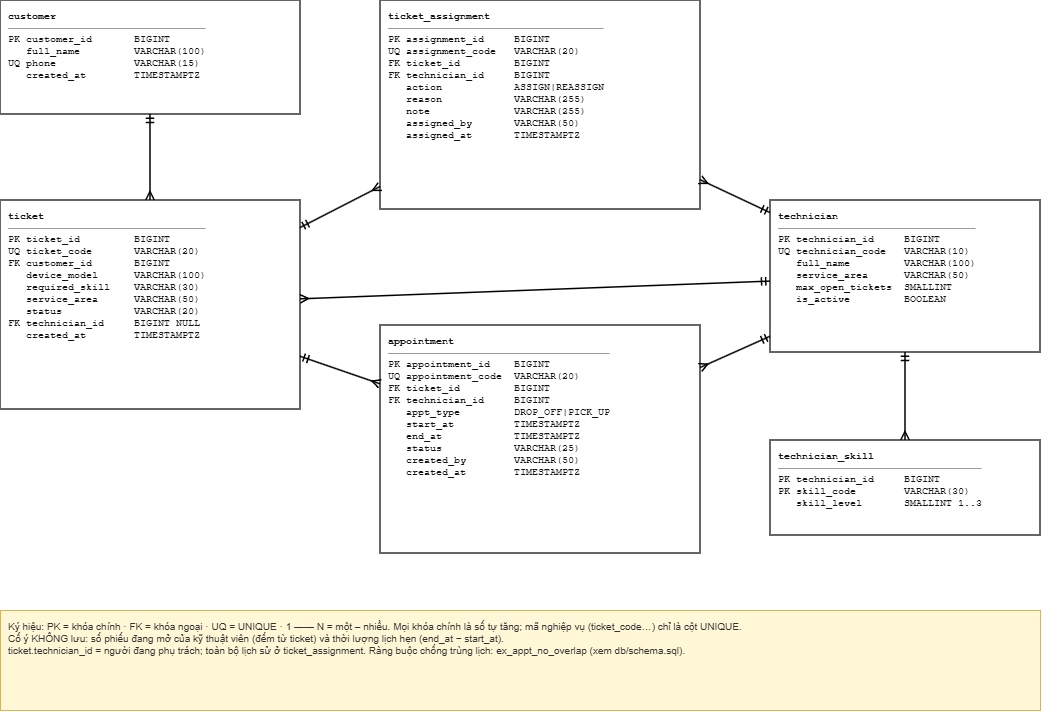

The diagram above was exported from draw.io. Its source (the exported page's mxGraphModel, read from the mxfile embedded in the PNG):
<mxGraphModel dx="1086" dy="770" grid="0" gridSize="10" guides="1" tooltips="1" connect="1" arrows="1" fold="1" page="0" pageScale="1" pageWidth="1120" pageHeight="760" math="0" shadow="0">
  <root>
    <mxCell id="0" />
    <mxCell id="1" parent="0" />
    <mxCell id="customer" parent="1" style="rounded=0;arcSize=8;whiteSpace=wrap;html=1;fillColor=#ffffff;strokeColor=#333333;fontColor=#111111;fontSize=10;align=left;verticalAlign=top;fontStyle=0;spacingLeft=6;spacingTop=4;strokeWidth=1.5;dashed=0;fontFamily=Courier New;" value="&lt;b&gt;customer&lt;/b&gt;&lt;hr size='1'/&gt;PK&amp;nbsp;customer_id&amp;nbsp;&amp;nbsp;&amp;nbsp;&amp;nbsp;&amp;nbsp;&amp;nbsp;&amp;nbsp;BIGINT&lt;br&gt;&amp;nbsp;&amp;nbsp;&amp;nbsp;full_name&amp;nbsp;&amp;nbsp;&amp;nbsp;&amp;nbsp;&amp;nbsp;&amp;nbsp;&amp;nbsp;&amp;nbsp;&amp;nbsp;VARCHAR(100)&lt;br&gt;UQ&amp;nbsp;phone&amp;nbsp;&amp;nbsp;&amp;nbsp;&amp;nbsp;&amp;nbsp;&amp;nbsp;&amp;nbsp;&amp;nbsp;&amp;nbsp;&amp;nbsp;&amp;nbsp;&amp;nbsp;&amp;nbsp;VARCHAR(15)&lt;br&gt;&amp;nbsp;&amp;nbsp;&amp;nbsp;created_at&amp;nbsp;&amp;nbsp;&amp;nbsp;&amp;nbsp;&amp;nbsp;&amp;nbsp;&amp;nbsp;&amp;nbsp;TIMESTAMPTZ" vertex="1">
      <mxGeometry height="114" width="300" x="40" y="30" as="geometry" />
    </mxCell>
    <mxCell id="ticket" parent="1" style="rounded=0;arcSize=8;whiteSpace=wrap;html=1;fillColor=#ffffff;strokeColor=#333333;fontColor=#111111;fontSize=10;align=left;verticalAlign=top;fontStyle=0;spacingLeft=6;spacingTop=4;strokeWidth=1.5;dashed=0;fontFamily=Courier New;" value="&lt;b&gt;ticket&lt;/b&gt;&lt;hr size='1'/&gt;PK&amp;nbsp;ticket_id&amp;nbsp;&amp;nbsp;&amp;nbsp;&amp;nbsp;&amp;nbsp;&amp;nbsp;&amp;nbsp;&amp;nbsp;&amp;nbsp;BIGINT&lt;br&gt;UQ&amp;nbsp;ticket_code&amp;nbsp;&amp;nbsp;&amp;nbsp;&amp;nbsp;&amp;nbsp;&amp;nbsp;&amp;nbsp;VARCHAR(20)&lt;br&gt;FK&amp;nbsp;customer_id&amp;nbsp;&amp;nbsp;&amp;nbsp;&amp;nbsp;&amp;nbsp;&amp;nbsp;&amp;nbsp;BIGINT&lt;br&gt;&amp;nbsp;&amp;nbsp;&amp;nbsp;device_model&amp;nbsp;&amp;nbsp;&amp;nbsp;&amp;nbsp;&amp;nbsp;&amp;nbsp;VARCHAR(100)&lt;br&gt;&amp;nbsp;&amp;nbsp;&amp;nbsp;required_skill&amp;nbsp;&amp;nbsp;&amp;nbsp;&amp;nbsp;VARCHAR(30)&lt;br&gt;&amp;nbsp;&amp;nbsp;&amp;nbsp;service_area&amp;nbsp;&amp;nbsp;&amp;nbsp;&amp;nbsp;&amp;nbsp;&amp;nbsp;VARCHAR(50)&lt;br&gt;&amp;nbsp;&amp;nbsp;&amp;nbsp;status&amp;nbsp;&amp;nbsp;&amp;nbsp;&amp;nbsp;&amp;nbsp;&amp;nbsp;&amp;nbsp;&amp;nbsp;&amp;nbsp;&amp;nbsp;&amp;nbsp;&amp;nbsp;VARCHAR(20)&lt;br&gt;FK&amp;nbsp;technician_id&amp;nbsp;&amp;nbsp;&amp;nbsp;&amp;nbsp;&amp;nbsp;BIGINT&amp;nbsp;NULL&lt;br&gt;&amp;nbsp;&amp;nbsp;&amp;nbsp;created_at&amp;nbsp;&amp;nbsp;&amp;nbsp;&amp;nbsp;&amp;nbsp;&amp;nbsp;&amp;nbsp;&amp;nbsp;TIMESTAMPTZ" vertex="1">
      <mxGeometry height="209" width="300" x="40" y="230" as="geometry" />
    </mxCell>
    <mxCell id="ticket_assignment" parent="1" style="rounded=0;arcSize=8;whiteSpace=wrap;html=1;fillColor=#ffffff;strokeColor=#333333;fontColor=#111111;fontSize=10;align=left;verticalAlign=top;fontStyle=0;spacingLeft=6;spacingTop=4;strokeWidth=1.5;dashed=0;fontFamily=Courier New;" value="&lt;b&gt;ticket_assignment&lt;/b&gt;&lt;hr size='1'/&gt;PK&amp;nbsp;assignment_id&amp;nbsp;&amp;nbsp;&amp;nbsp;&amp;nbsp;&amp;nbsp;BIGINT&lt;br&gt;UQ&amp;nbsp;assignment_code&amp;nbsp;&amp;nbsp;&amp;nbsp;VARCHAR(20)&lt;br&gt;FK&amp;nbsp;ticket_id&amp;nbsp;&amp;nbsp;&amp;nbsp;&amp;nbsp;&amp;nbsp;&amp;nbsp;&amp;nbsp;&amp;nbsp;&amp;nbsp;BIGINT&lt;br&gt;FK&amp;nbsp;technician_id&amp;nbsp;&amp;nbsp;&amp;nbsp;&amp;nbsp;&amp;nbsp;BIGINT&lt;br&gt;&amp;nbsp;&amp;nbsp;&amp;nbsp;action&amp;nbsp;&amp;nbsp;&amp;nbsp;&amp;nbsp;&amp;nbsp;&amp;nbsp;&amp;nbsp;&amp;nbsp;&amp;nbsp;&amp;nbsp;&amp;nbsp;&amp;nbsp;ASSIGN|REASSIGN&lt;br&gt;&amp;nbsp;&amp;nbsp;&amp;nbsp;reason&amp;nbsp;&amp;nbsp;&amp;nbsp;&amp;nbsp;&amp;nbsp;&amp;nbsp;&amp;nbsp;&amp;nbsp;&amp;nbsp;&amp;nbsp;&amp;nbsp;&amp;nbsp;VARCHAR(255)&lt;br&gt;&amp;nbsp;&amp;nbsp;&amp;nbsp;note&amp;nbsp;&amp;nbsp;&amp;nbsp;&amp;nbsp;&amp;nbsp;&amp;nbsp;&amp;nbsp;&amp;nbsp;&amp;nbsp;&amp;nbsp;&amp;nbsp;&amp;nbsp;&amp;nbsp;&amp;nbsp;VARCHAR(255)&lt;br&gt;&amp;nbsp;&amp;nbsp;&amp;nbsp;assigned_by&amp;nbsp;&amp;nbsp;&amp;nbsp;&amp;nbsp;&amp;nbsp;&amp;nbsp;&amp;nbsp;VARCHAR(50)&lt;br&gt;&amp;nbsp;&amp;nbsp;&amp;nbsp;assigned_at&amp;nbsp;&amp;nbsp;&amp;nbsp;&amp;nbsp;&amp;nbsp;&amp;nbsp;&amp;nbsp;TIMESTAMPTZ" vertex="1">
      <mxGeometry height="209" width="320" x="420" y="30" as="geometry" />
    </mxCell>
    <mxCell id="appointment" parent="1" style="rounded=0;arcSize=8;whiteSpace=wrap;html=1;fillColor=#ffffff;strokeColor=#333333;fontColor=#111111;fontSize=10;align=left;verticalAlign=top;fontStyle=0;spacingLeft=6;spacingTop=4;strokeWidth=1.5;dashed=0;fontFamily=Courier New;" value="&lt;b&gt;appointment&lt;/b&gt;&lt;hr size='1'/&gt;PK&amp;nbsp;appointment_id&amp;nbsp;&amp;nbsp;&amp;nbsp;&amp;nbsp;BIGINT&lt;br&gt;UQ&amp;nbsp;appointment_code&amp;nbsp;&amp;nbsp;VARCHAR(20)&lt;br&gt;FK&amp;nbsp;ticket_id&amp;nbsp;&amp;nbsp;&amp;nbsp;&amp;nbsp;&amp;nbsp;&amp;nbsp;&amp;nbsp;&amp;nbsp;&amp;nbsp;BIGINT&lt;br&gt;FK&amp;nbsp;technician_id&amp;nbsp;&amp;nbsp;&amp;nbsp;&amp;nbsp;&amp;nbsp;BIGINT&lt;br&gt;&amp;nbsp;&amp;nbsp;&amp;nbsp;appt_type&amp;nbsp;&amp;nbsp;&amp;nbsp;&amp;nbsp;&amp;nbsp;&amp;nbsp;&amp;nbsp;&amp;nbsp;&amp;nbsp;DROP_OFF|PICK_UP&lt;br&gt;&amp;nbsp;&amp;nbsp;&amp;nbsp;start_at&amp;nbsp;&amp;nbsp;&amp;nbsp;&amp;nbsp;&amp;nbsp;&amp;nbsp;&amp;nbsp;&amp;nbsp;&amp;nbsp;&amp;nbsp;TIMESTAMPTZ&lt;br&gt;&amp;nbsp;&amp;nbsp;&amp;nbsp;end_at&amp;nbsp;&amp;nbsp;&amp;nbsp;&amp;nbsp;&amp;nbsp;&amp;nbsp;&amp;nbsp;&amp;nbsp;&amp;nbsp;&amp;nbsp;&amp;nbsp;&amp;nbsp;TIMESTAMPTZ&lt;br&gt;&amp;nbsp;&amp;nbsp;&amp;nbsp;status&amp;nbsp;&amp;nbsp;&amp;nbsp;&amp;nbsp;&amp;nbsp;&amp;nbsp;&amp;nbsp;&amp;nbsp;&amp;nbsp;&amp;nbsp;&amp;nbsp;&amp;nbsp;VARCHAR(25)&lt;br&gt;&amp;nbsp;&amp;nbsp;&amp;nbsp;created_by&amp;nbsp;&amp;nbsp;&amp;nbsp;&amp;nbsp;&amp;nbsp;&amp;nbsp;&amp;nbsp;&amp;nbsp;VARCHAR(50)&lt;br&gt;&amp;nbsp;&amp;nbsp;&amp;nbsp;created_at&amp;nbsp;&amp;nbsp;&amp;nbsp;&amp;nbsp;&amp;nbsp;&amp;nbsp;&amp;nbsp;&amp;nbsp;TIMESTAMPTZ" vertex="1">
      <mxGeometry height="228" width="320" x="420" y="355" as="geometry" />
    </mxCell>
    <mxCell id="technician" parent="1" style="rounded=0;arcSize=8;whiteSpace=wrap;html=1;fillColor=#ffffff;strokeColor=#333333;fontColor=#111111;fontSize=10;align=left;verticalAlign=top;fontStyle=0;spacingLeft=6;spacingTop=4;strokeWidth=1.5;dashed=0;fontFamily=Courier New;" value="&lt;b&gt;technician&lt;/b&gt;&lt;hr size='1'/&gt;PK&amp;nbsp;technician_id&amp;nbsp;&amp;nbsp;&amp;nbsp;&amp;nbsp;&amp;nbsp;BIGINT&lt;br&gt;UQ&amp;nbsp;technician_code&amp;nbsp;&amp;nbsp;&amp;nbsp;VARCHAR(10)&lt;br&gt;&amp;nbsp;&amp;nbsp;&amp;nbsp;full_name&amp;nbsp;&amp;nbsp;&amp;nbsp;&amp;nbsp;&amp;nbsp;&amp;nbsp;&amp;nbsp;&amp;nbsp;&amp;nbsp;VARCHAR(100)&lt;br&gt;&amp;nbsp;&amp;nbsp;&amp;nbsp;service_area&amp;nbsp;&amp;nbsp;&amp;nbsp;&amp;nbsp;&amp;nbsp;&amp;nbsp;VARCHAR(50)&lt;br&gt;&amp;nbsp;&amp;nbsp;&amp;nbsp;max_open_tickets&amp;nbsp;&amp;nbsp;SMALLINT&lt;br&gt;&amp;nbsp;&amp;nbsp;&amp;nbsp;is_active&amp;nbsp;&amp;nbsp;&amp;nbsp;&amp;nbsp;&amp;nbsp;&amp;nbsp;&amp;nbsp;&amp;nbsp;&amp;nbsp;BOOLEAN" vertex="1">
      <mxGeometry height="152" width="270" x="810" y="230" as="geometry" />
    </mxCell>
    <mxCell id="technician_skill" parent="1" style="rounded=0;arcSize=8;whiteSpace=wrap;html=1;fillColor=#ffffff;strokeColor=#333333;fontColor=#111111;fontSize=10;align=left;verticalAlign=top;fontStyle=0;spacingLeft=6;spacingTop=4;strokeWidth=1.5;dashed=0;fontFamily=Courier New;" value="&lt;b&gt;technician_skill&lt;/b&gt;&lt;hr size='1'/&gt;PK&amp;nbsp;technician_id&amp;nbsp;&amp;nbsp;&amp;nbsp;&amp;nbsp;&amp;nbsp;BIGINT&lt;br&gt;PK&amp;nbsp;skill_code&amp;nbsp;&amp;nbsp;&amp;nbsp;&amp;nbsp;&amp;nbsp;&amp;nbsp;&amp;nbsp;&amp;nbsp;VARCHAR(30)&lt;br&gt;&amp;nbsp;&amp;nbsp;&amp;nbsp;skill_level&amp;nbsp;&amp;nbsp;&amp;nbsp;&amp;nbsp;&amp;nbsp;&amp;nbsp;&amp;nbsp;SMALLINT&amp;nbsp;1..3" vertex="1">
      <mxGeometry height="95" width="270" x="810" y="470" as="geometry" />
    </mxCell>
    <mxCell id="legend" parent="1" style="rounded=0;arcSize=8;whiteSpace=wrap;html=1;fillColor=#fff7d6;strokeColor=#d6b656;fontColor=#333333;fontSize=10;align=left;verticalAlign=top;fontStyle=0;spacingLeft=6;spacingTop=4;strokeWidth=1;dashed=0;" value="Ký hiệu: PK = khóa chính · FK = khóa ngoại · UQ = UNIQUE · 1 —— N = một – nhiều.   Mọi khóa chính là số tự tăng; mã nghiệp vụ (ticket_code…) chỉ là cột UNIQUE.&lt;br&gt;Cố ý KHÔNG lưu: số phiếu đang mở của kỹ thuật viên (đếm từ ticket) và thời lượng lịch hẹn (end_at − start_at).&lt;br&gt;ticket.technician_id = người đang phụ trách; toàn bộ lịch sử ở ticket_assignment.  Ràng buộc chống trùng lịch: ex_appt_no_overlap (xem db/schema.sql)." vertex="1">
      <mxGeometry height="100" width="1040" x="40" y="640" as="geometry" />
    </mxCell>
    <mxCell id="e0" edge="1" parent="1" source="customer" style="endArrow=ERmany;startArrow=ERmandOne;html=1;endFill=0;startFill=0;strokeWidth=1.5;labelBackgroundColor=#ffffff;fontSize=10;" target="ticket" value="">
      <mxGeometry relative="1" as="geometry" />
    </mxCell>
    <mxCell id="e1" edge="1" parent="1" source="technician" style="endArrow=ERmany;startArrow=ERmandOne;html=1;endFill=0;startFill=0;strokeWidth=1.5;labelBackgroundColor=#ffffff;fontSize=10;" target="ticket" value="">
      <mxGeometry relative="1" as="geometry" />
    </mxCell>
    <mxCell id="e2" edge="1" parent="1" source="ticket" style="endArrow=ERmany;startArrow=ERmandOne;html=1;endFill=0;startFill=0;strokeWidth=1.5;labelBackgroundColor=#ffffff;fontSize=10;" target="ticket_assignment" value="">
      <mxGeometry relative="1" as="geometry" />
    </mxCell>
    <mxCell id="e3" edge="1" parent="1" source="technician" style="endArrow=ERmany;startArrow=ERmandOne;html=1;endFill=0;startFill=0;strokeWidth=1.5;labelBackgroundColor=#ffffff;fontSize=10;" target="ticket_assignment" value="">
      <mxGeometry relative="1" as="geometry" />
    </mxCell>
    <mxCell id="e4" edge="1" parent="1" source="ticket" style="endArrow=ERmany;startArrow=ERmandOne;html=1;endFill=0;startFill=0;strokeWidth=1.5;labelBackgroundColor=#ffffff;fontSize=10;" target="appointment" value="">
      <mxGeometry relative="1" as="geometry" />
    </mxCell>
    <mxCell id="e5" edge="1" parent="1" source="technician" style="endArrow=ERmany;startArrow=ERmandOne;html=1;endFill=0;startFill=0;strokeWidth=1.5;labelBackgroundColor=#ffffff;fontSize=10;" target="appointment" value="">
      <mxGeometry relative="1" as="geometry" />
    </mxCell>
    <mxCell id="e6" edge="1" parent="1" source="technician" style="endArrow=ERmany;startArrow=ERmandOne;html=1;endFill=0;startFill=0;strokeWidth=1.5;labelBackgroundColor=#ffffff;fontSize=10;" target="technician_skill" value="">
      <mxGeometry relative="1" as="geometry" />
    </mxCell>
  </root>
</mxGraphModel>